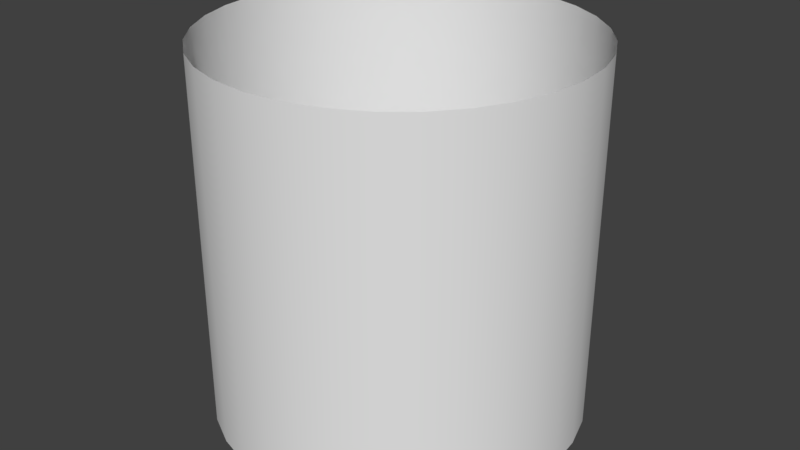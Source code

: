 # Source: Cylinder.blend  (saved by Blender 2.79.0; exported with 4.5.12 LTS)
import bpy
from mathutils import Matrix  # noqa: F401  (used for matrix-valued properties, if any)

bpy.ops.wm.read_factory_settings(use_empty=True)
scene = bpy.context.scene
scene.name = 'Scene'

# ---- collections
col_collection_1 = bpy.data.collections.new('Collection 1'); scene.collection.children.link(col_collection_1)

# ---- world
world_world = bpy.data.worlds.new('World'); scene.world = world_world
world_world.color = (0.05088, 0.05088, 0.05088)
world_world.use_sun_shadow = False
world_world.sun_shadow_jitter_overblur = 0.0
world_world.cycles.sampling_method = 'MANUAL'

# ---- meshes
me_cylinder = bpy.data.meshes.new('Cylinder')
me_cylinder.from_pydata([(0.0, 1.0, -1.0), (0.0, 1.0, 1.0), (0.1951, 0.9808, -1.0), (0.1951, 0.9808, 1.0), (0.3827, 0.9239, -1.0), (0.3827, 0.9239, 1.0), (0.5556, 0.8315, -1.0), (0.5556, 0.8315, 1.0), (0.7071, 0.7071, -1.0), (0.7071, 0.7071, 1.0), (0.8315, 0.5556, -1.0), (0.8315, 0.5556, 1.0), (0.9239, 0.3827, -1.0), (0.9239, 0.3827, 1.0), (0.9808, 0.1951, -1.0), (0.9808, 0.1951, 1.0), (1.0, 7.55e-08, -1.0), (1.0, 7.55e-08, 1.0), (0.9808, -0.1951, -1.0), (0.9808, -0.1951, 1.0), (0.9239, -0.3827, -1.0), (0.9239, -0.3827, 1.0), (0.8315, -0.5556, -1.0), (0.8315, -0.5556, 1.0), (0.7071, -0.7071, -1.0), (0.7071, -0.7071, 1.0), (0.5556, -0.8315, -1.0), (0.5556, -0.8315, 1.0), (0.3827, -0.9239, -1.0), (0.3827, -0.9239, 1.0), (0.1951, -0.9808, -1.0), (0.1951, -0.9808, 1.0), (-3.258e-07, -1.0, -1.0), (-3.258e-07, -1.0, 1.0), (-0.1951, -0.9808, -1.0), (-0.1951, -0.9808, 1.0), (-0.3827, -0.9239, -1.0), (-0.3827, -0.9239, 1.0), (-0.5556, -0.8315, -1.0), (-0.5556, -0.8315, 1.0), (-0.7071, -0.7071, -1.0), (-0.7071, -0.7071, 1.0), (-0.8315, -0.5556, -1.0), (-0.8315, -0.5556, 1.0), (-0.9239, -0.3827, -1.0), (-0.9239, -0.3827, 1.0), (-0.9808, -0.1951, -1.0), (-0.9808, -0.1951, 1.0), (-1.0, 9.656e-07, -1.0), (-1.0, 9.656e-07, 1.0), (-0.9808, 0.1951, -1.0), (-0.9808, 0.1951, 1.0), (-0.9239, 0.3827, -1.0), (-0.9239, 0.3827, 1.0), (-0.8315, 0.5556, -1.0), (-0.8315, 0.5556, 1.0), (-0.7071, 0.7071, -1.0), (-0.7071, 0.7071, 1.0), (-0.5556, 0.8315, -1.0), (-0.5556, 0.8315, 1.0), (-0.3827, 0.9239, -1.0), (-0.3827, 0.9239, 1.0), (-0.1951, 0.9808, -1.0), (-0.1951, 0.9808, 1.0)], [], [(0, 1, 3, 2), (2, 3, 5, 4), (4, 5, 7, 6), (6, 7, 9, 8), (8, 9, 11, 10), (10, 11, 13, 12), (12, 13, 15, 14), (14, 15, 17, 16), (16, 17, 19, 18), (18, 19, 21, 20), (20, 21, 23, 22), (22, 23, 25, 24), (24, 25, 27, 26), (26, 27, 29, 28), (28, 29, 31, 30), (30, 31, 33, 32), (32, 33, 35, 34), (34, 35, 37, 36), (36, 37, 39, 38), (38, 39, 41, 40), (40, 41, 43, 42), (42, 43, 45, 44), (44, 45, 47, 46), (46, 47, 49, 48), (48, 49, 51, 50), (50, 51, 53, 52), (52, 53, 55, 54), (54, 55, 57, 56), (56, 57, 59, 58), (58, 59, 61, 60), (60, 61, 63, 62), (62, 63, 1, 0)])
me_cylinder.polygons.foreach_set('use_smooth', [True] * 32)
_uv = me_cylinder.uv_layers.new(name='UVMap')
_uv.uv.foreach_set('vector', [0.3758, 0.002057, 0.3758, 0.9987, 0.407, 0.9987, 0.407, 0.002056, 0.407, 0.002056, 0.407, 0.9987, 0.4382, 0.9987, 0.4382, 0.002056, 0.4382, 0.002056, 0.4382, 0.9987, 0.4694, 0.9987, 0.4694, 0.002056, 0.4694, 0.002056, 0.4694, 0.9987, 0.5006, 0.9987, 0.5006, 0.002056, 0.5006, 0.002056, 0.5006, 0.9987, 0.5318, 0.9987, 0.5318, 0.002056, 0.5318, 0.002056, 0.5318, 0.9987, 0.563, 0.9987, 0.563, 0.002056, 0.563, 0.002056, 0.563, 0.9987, 0.5942, 0.9987, 0.5942, 0.002056, 0.5942, 0.002056, 0.5942, 0.9987, 0.6254, 0.9987, 0.6254, 0.002056, 0.6254, 0.002056, 0.6254, 0.9987, 0.6566, 0.9987, 0.6566, 0.002056, 0.6566, 0.002056, 0.6566, 0.9987, 0.6878, 0.9987, 0.6878, 0.002056, 0.6878, 0.002056, 0.6878, 0.9987, 0.719, 0.9987, 0.719, 0.002056, 0.719, 0.002056, 0.719, 0.9987, 0.7502, 0.9987, 0.7502, 0.002056, 0.7502, 0.002056, 0.7502, 0.9987, 0.7813, 0.9987, 0.7813, 0.002057, 0.7813, 0.002057, 0.7813, 0.9987, 0.8125, 0.9987, 0.8125, 0.002057, 0.8125, 0.002057, 0.8125, 0.9987, 0.8437, 0.9987, 0.8437, 0.002057, 0.8437, 0.002057, 0.8437, 0.9987, 0.8749, 0.9987, 0.8749, 0.002057, 0.8749, 0.002057, 0.8749, 0.9987, 0.9061, 0.9987, 0.9061, 0.002058, 0.9061, 0.002058, 0.9061, 0.9987, 0.9373, 0.9987, 0.9373, 0.002058, 0.9373, 0.002058, 0.9373, 0.9987, 0.9685, 0.9987, 0.9685, 0.002059, 0.9685, 0.002059, 0.9685, 0.9987, 0.9997, 0.9987, 0.9997, 0.002059, 0.001423, 0.002062, 0.001425, 0.9987, 0.03262, 0.9987, 0.03262, 0.002061, 0.03262, 0.002061, 0.03262, 0.9987, 0.06382, 0.9987, 0.06382, 0.002061, 0.06382, 0.002061, 0.06382, 0.9987, 0.09502, 0.9987, 0.09501, 0.00206, 0.09501, 0.00206, 0.09502, 0.9987, 0.1262, 0.9987, 0.1262, 0.002059, 0.1262, 0.002059, 0.1262, 0.9987, 0.1574, 0.9987, 0.1574, 0.002059, 0.1574, 0.002059, 0.1574, 0.9987, 0.1886, 0.9987, 0.1886, 0.002059, 0.1886, 0.002059, 0.1886, 0.9987, 0.2198, 0.9987, 0.2198, 0.002058, 0.2198, 0.002058, 0.2198, 0.9987, 0.251, 0.9987, 0.251, 0.002058, 0.251, 0.002058, 0.251, 0.9987, 0.2822, 0.9987, 0.2822, 0.002057, 0.2822, 0.002057, 0.2822, 0.9987, 0.3134, 0.9987, 0.3134, 0.002057, 0.3134, 0.002057, 0.3134, 0.9987, 0.3446, 0.9987, 0.3446, 0.002057, 0.3446, 0.002057, 0.3446, 0.9987, 0.3758, 0.9987, 0.3758, 0.002057])
me_cylinder.use_remesh_preserve_volume = False
me_cylinder.use_remesh_preserve_attributes = False
me_cylinder.use_mirror_vertex_groups = False
me_cylinder.update()

# ---- objects
ob_cylinder = bpy.data.objects.new('Cylinder', me_cylinder)

# ---- transforms, parenting, visibility, modifiers, constraints
ob_cylinder.location = (0.0, 0.0, 1.0)
ob_cylinder.lineart.crease_threshold = 0.0

# ---- collection membership
col_collection_1.objects.link(ob_cylinder)

# ---- scene / render settings (as saved in the file)
scene.frame_start = 1; scene.frame_end = 250; scene.frame_set(1)
scene.render.engine = 'CYCLES'
scene.render.resolution_percentage = 50
scene.render.dither_intensity = 0.0
scene.cycles.use_denoising = False
scene.cycles.samples = 128
scene.cycles.sampling_pattern = 'TABULATED_SOBOL'
scene.cycles.use_adaptive_sampling = False
scene.cycles.use_light_tree = False
scene.cycles.blur_glossy = 0.0
scene.cycles.sample_clamp_indirect = 0.0
scene.view_settings.view_transform = 'Standard'
bpy.context.view_layer.update()

# ---- added for rendering (the .blend has no active camera and no usable light): camera, sun
cam_auto = bpy.data.cameras.new('AutoCamera')
cam_auto.lens = 50.0
cam_auto.sensor_width = 36.0
cam_auto.clip_end = 1000.0
ob_auto_camera = bpy.data.objects.new('AutoCamera', cam_auto)
scene.collection.objects.link(ob_auto_camera)
ob_auto_camera.location = (3.20507, -3.84609, 3.56406)
ob_auto_camera.rotation_euler = (1.09748, -7.21219e-08, 0.694738)
scene.camera = ob_auto_camera
light_auto_sun = bpy.data.lights.new('AutoSun', 'SUN')
light_auto_sun.energy = 3.0
light_auto_sun.angle = 0.0523599
ob_auto_sun = bpy.data.objects.new('AutoSun', light_auto_sun)
scene.collection.objects.link(ob_auto_sun)
ob_auto_sun.rotation_euler = (0.872665, 0.174533, 0.523599)
bpy.context.view_layer.update()
